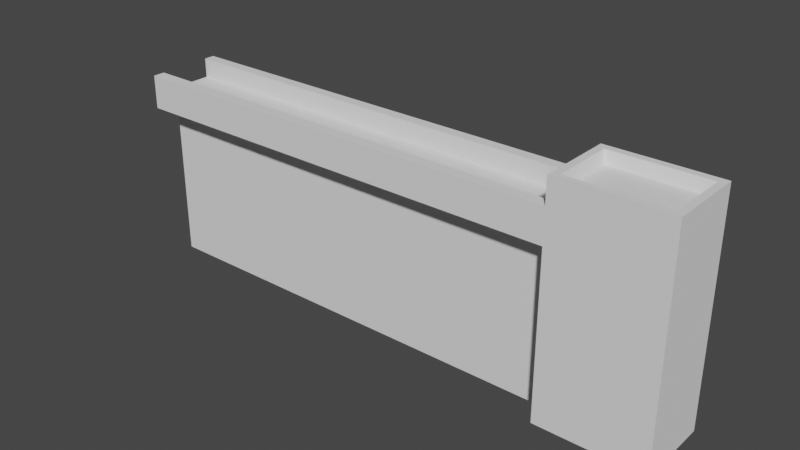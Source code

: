 # Source: RIGHTSIDEWALL.blend  (saved by Blender 3.2.14; exported with 4.5.12 LTS)
import bpy
from mathutils import Matrix  # noqa: F401  (used for matrix-valued properties, if any)

bpy.ops.wm.read_factory_settings(use_empty=True)
scene = bpy.context.scene
scene.name = 'Scene'

# ---- collections
col_collection = bpy.data.collections.new('Collection'); scene.collection.children.link(col_collection)

# ---- world
world_world = bpy.data.worlds.new('World'); scene.world = world_world
world_world.use_nodes = True; world_world.node_tree.nodes.clear()
_N = world_world.node_tree.nodes; _L = world_world.node_tree.links
n0 = _N.new('ShaderNodeOutputWorld'); n0.name = 'World Output'; n0.location = (300, 300)
n1 = _N.new('ShaderNodeBackground'); n1.name = 'Background'; n1.location = (10, 300)
n1.inputs[0].default_value = (0.05088, 0.05088, 0.05088, 1.0)
_L.new(n1.outputs[0], n0.inputs[0])
n0.is_active_output = True
world_world.color = (0.05088, 0.05088, 0.05088)
world_world.use_sun_shadow = False
world_world.sun_shadow_jitter_overblur = 0.0

# ---- meshes
me_cube_002 = bpy.data.meshes.new('Cube.002')
me_cube_002.from_pydata([(-20.08, -0.9477, -7.359), (-20.08, -0.9477, 7.359), (-20.08, 0.9477, -7.359), (-20.08, 0.9477, 7.359), (20.08, -0.9477, -7.359), (20.08, -0.9477, 7.359), (20.08, 0.9477, -7.359), (20.08, 0.9477, 7.359), (-20.08, -3.203, 7.359), (-20.08, -3.203, 8.652), (-20.08, 3.56, 8.652), (20.13, -3.203, 7.359), (20.13, -3.203, 8.652), (20.13, 3.56, 8.652), (-20.08, 2.614, 8.652), (-20.08, 2.614, 10.37), (-20.08, 3.56, 8.652), (-20.08, 3.56, 10.37), (20.13, 2.614, 8.652), (20.13, 2.614, 10.37), (20.13, 3.56, 8.652), (20.13, 3.56, 10.37), (-20.08, -3.198, 8.66), (-20.08, -3.198, 10.33), (-20.08, -2.151, 8.66), (-20.08, -2.151, 10.33), (20.18, -3.198, 8.66), (20.18, -3.198, 10.33), (20.18, -2.151, 8.66), (20.18, -2.151, 10.33), (20.07, -3.222, -7.289), (21.03, -2.446, 11.62), (20.07, 3.56, -7.289), (21.03, 2.603, 11.62), (29.7, -3.222, -7.289), (28.75, -2.446, 11.62), (29.7, 3.56, -7.289), (28.75, 2.603, 11.62), (-20.08, 3.56, 8.652), (-20.08, 0.9272, 7.359), (20.13, 0.9272, 7.359), (20.13, 3.56, 8.652), (20.07, -3.194, 12.65), (20.07, 3.56, 12.65), (29.7, 3.56, 12.65), (29.7, -3.194, 12.65), (20.07, -3.197, 12.65), (20.07, 3.56, 12.65), (29.7, 3.56, 12.65), (29.7, -3.197, 12.65), (20.7, -2.59, 12.65), (20.7, 2.928, 12.65), (29.07, 2.928, 12.65), (29.07, -2.59, 12.65), (-0.04453, 0.9477, -7.359), (-0.04453, 0.9477, 7.359), (-0.04453, -0.9477, -7.359), (-0.04453, -0.9477, 7.359), (-20.08, -0.9477, 0.0), (-20.08, 0.9477, 0.0), (20.08, 0.9477, 0.0), (20.08, -0.9477, 0.0), (-0.04453, -0.9477, 0.0), (-0.04453, 0.9477, 0.0), (10.02, 0.9477, 7.359), (10.02, -0.9477, -7.359), (10.02, 0.9477, -7.359), (10.02, -0.9477, 7.359), (10.02, -0.9477, 0.0), (10.02, 0.9477, 0.0), (-20.08, -0.9477, 3.679), (-20.08, 0.9477, 3.679), (20.08, 0.9477, 3.679), (20.08, -0.9477, 3.679), (-0.04453, -0.9477, 3.679), (-0.04453, 0.9477, 3.679), (10.02, -0.9477, 3.679), (10.02, 0.9477, 3.679), (-10.06, 0.9477, -7.359), (-10.06, -0.9477, 7.359), (-10.06, 0.9477, 7.359), (-10.06, -0.9477, -7.359), (-10.06, 0.9477, 0.0), (-10.06, -0.9477, 0.0), (-10.06, 0.9477, 3.679), (-10.06, -0.9477, 3.679), (-5.119, 0.9477, 7.359), (-5.119, -0.9477, -7.359), (-5.119, 0.9477, 0.0), (-5.119, 0.9477, 3.679), (-5.119, 0.9477, -7.359), (-5.119, -0.9477, 7.359), (-5.119, -0.9477, 0.0), (-5.119, -0.9477, 3.679), (4.859, 0.9477, -7.359), (4.859, -0.9477, 7.359), (4.859, -0.9477, 0.0), (4.859, 0.9477, 7.359), (4.859, -0.9477, -7.359), (4.859, 0.9477, 0.0), (4.859, 0.9477, 3.679), (4.859, -0.9477, 3.679)], [], [(70, 1, 3, 71), (77, 64, 7, 72), (72, 7, 5, 73), (85, 79, 1, 70), (66, 6, 4, 65), (80, 3, 1, 79), (38, 10, 13, 41), (40, 41, 13, 12, 11), (11, 12, 9, 8), (8, 9, 10, 38, 39), (13, 10, 9, 12), (14, 15, 17, 16), (16, 17, 21, 20), (20, 21, 19, 18), (18, 19, 15, 14), (16, 20, 18, 14), (21, 17, 15, 19), (22, 23, 25, 24), (24, 25, 29, 28), (28, 29, 27, 26), (26, 27, 23, 22), (24, 28, 26, 22), (29, 25, 23, 27), (30, 42, 43, 32), (32, 43, 44, 36), (36, 44, 45, 34), (34, 45, 42, 30), (32, 36, 34, 30), (37, 33, 31, 35), (40, 39, 38, 41), (39, 40, 11, 8), (46, 47, 43, 42), (47, 48, 44, 43), (48, 49, 45, 44), (49, 46, 42, 45), (50, 51, 47, 46), (51, 52, 48, 47), (52, 53, 49, 48), (53, 50, 46, 49), (31, 33, 51, 50), (33, 37, 52, 51), (37, 35, 53, 52), (35, 31, 50, 53), (97, 55, 57, 95), (90, 54, 56, 87), (101, 95, 57, 74), (89, 86, 55, 75), (90, 88, 63, 54), (98, 96, 62, 56), (81, 83, 58, 0), (6, 60, 61, 4), (66, 69, 60, 6), (0, 58, 59, 2), (94, 99, 69, 66), (4, 61, 68, 65), (73, 5, 67, 76), (7, 64, 67, 5), (94, 66, 65, 98), (100, 97, 64, 77), (99, 100, 77, 69), (61, 73, 76, 68), (88, 89, 75, 63), (96, 101, 74, 62), (83, 85, 70, 58), (60, 72, 73, 61), (69, 77, 72, 60), (58, 70, 71, 59), (92, 93, 85, 83), (59, 71, 84, 82), (87, 92, 83, 81), (2, 59, 82, 78), (71, 3, 80, 84), (2, 78, 81, 0), (86, 80, 79, 91), (93, 91, 79, 85), (74, 57, 91, 93), (55, 86, 91, 57), (56, 62, 92, 87), (62, 74, 93, 92), (82, 84, 89, 88), (78, 82, 88, 90), (84, 80, 86, 89), (78, 90, 87, 81), (68, 76, 101, 96), (63, 75, 100, 99), (75, 55, 97, 100), (54, 94, 98, 56), (54, 63, 99, 94), (65, 68, 96, 98), (76, 67, 95, 101), (64, 97, 95, 67)])
_uv = me_cube_002.uv_layers.new(name='UVMap')
_uv.uv.foreach_set('vector', [0.5625, 0.0, 0.625, 0.0, 0.625, 0.25, 0.5625, 0.25, 0.5625, 0.4374, 0.625, 0.4374, 0.625, 0.5, 0.5625, 0.5, 0.5625, 0.5, 0.625, 0.5, 0.625, 0.75, 0.5625, 0.75, 0.5625, 0.9376, 0.625, 0.9376, 0.625, 1.0, 0.5625, 1.0, 0.3124, 0.5, 0.375, 0.5, 0.375, 0.75, 0.3124, 0.75, 0.8126, 0.5, 0.875, 0.5, 0.875, 0.75, 0.8126, 0.75, 0.625, 0.25, 0.625, 0.25, 0.625, 0.5, 0.625, 0.5, 0.375, 0.5973, 0.625, 0.5, 0.625, 0.5, 0.625, 0.75, 0.375, 0.75, 0.375, 0.75, 0.625, 0.75, 0.625, 1.0, 0.375, 1.0, 0.375, 0.0, 0.625, 0.0, 0.625, 0.25, 0.625, 0.25, 0.375, 0.1527, 0.625, 0.5, 0.875, 0.5, 0.875, 0.75, 0.625, 0.75, 0.375, 0.0, 0.625, 0.0, 0.625, 0.25, 0.375, 0.25, 0.375, 0.25, 0.625, 0.25, 0.625, 0.5, 0.375, 0.5, 0.375, 0.5, 0.625, 0.5, 0.625, 0.75, 0.375, 0.75, 0.375, 0.75, 0.625, 0.75, 0.625, 1.0, 0.375, 1.0, 0.125, 0.5, 0.375, 0.5, 0.375, 0.75, 0.125, 0.75, 0.625, 0.5, 0.875, 0.5, 0.875, 0.75, 0.625, 0.75, 0.375, 0.0, 0.625, 0.0, 0.625, 0.25, 0.375, 0.25, 0.375, 0.25, 0.625, 0.25, 0.625, 0.5, 0.375, 0.5, 0.375, 0.5, 0.625, 0.5, 0.625, 0.75, 0.375, 0.75, 0.375, 0.75, 0.625, 0.75, 0.625, 1.0, 0.375, 1.0, 0.125, 0.5, 0.375, 0.5, 0.375, 0.75, 0.125, 0.75, 0.625, 0.5, 0.875, 0.5, 0.875, 0.75, 0.625, 0.75, 0.375, 0.0, 0.625, 0.0, 0.625, 0.25, 0.375, 0.25, 0.375, 0.25, 0.625, 0.25, 0.625, 0.5, 0.375, 0.5, 0.375, 0.5, 0.625, 0.5, 0.625, 0.75, 0.375, 0.75, 0.375, 0.75, 0.625, 0.75, 0.625, 1.0, 0.375, 1.0, 0.125, 0.5, 0.375, 0.5, 0.375, 0.75, 0.125, 0.75, 0.6498, 0.5344, 0.8502, 0.5344, 0.8502, 0.7156, 0.6498, 0.7156, 0.375, 0.5973, 0.125, 0.5973, 0.125, 0.5, 0.375, 0.5, 0.125, 0.5973, 0.375, 0.5973, 0.375, 0.75, 0.125, 0.75, 0.875, 0.75, 0.875, 0.5, 0.875, 0.5, 0.875, 0.75, 0.875, 0.5, 0.625, 0.5, 0.625, 0.5, 0.875, 0.5, 0.625, 0.5, 0.625, 0.75, 0.625, 0.75, 0.625, 0.5, 0.625, 0.75, 0.875, 0.75, 0.875, 0.75, 0.625, 0.75, 0.8586, 0.7273, 0.8586, 0.5227, 0.875, 0.5, 0.875, 0.75, 0.8586, 0.5227, 0.6414, 0.5227, 0.625, 0.5, 0.875, 0.5, 0.6414, 0.5227, 0.6414, 0.7273, 0.625, 0.75, 0.625, 0.5, 0.6414, 0.7273, 0.8586, 0.7273, 0.875, 0.75, 0.625, 0.75, 0.8502, 0.7156, 0.8502, 0.5344, 0.8586, 0.5227, 0.8586, 0.7273, 0.8502, 0.5344, 0.6498, 0.5344, 0.6414, 0.5227, 0.8586, 0.5227, 0.6498, 0.5344, 0.6498, 0.7156, 0.6414, 0.7273, 0.6414, 0.5227, 0.6498, 0.7156, 0.8502, 0.7156, 0.8586, 0.7273, 0.6414, 0.7273, 0.7198, 0.5, 0.7503, 0.5, 0.7503, 0.75, 0.7198, 0.75, 0.2181, 0.5, 0.2497, 0.5, 0.2497, 0.75, 0.2181, 0.75, 0.5625, 0.8448, 0.625, 0.8448, 0.625, 0.8753, 0.5625, 0.8753, 0.5625, 0.3431, 0.625, 0.3431, 0.625, 0.3747, 0.5625, 0.3747, 0.375, 0.3431, 0.5, 0.3431, 0.5, 0.3747, 0.375, 0.3747, 0.375, 0.8448, 0.5, 0.8448, 0.5, 0.8753, 0.375, 0.8753, 0.375, 0.9376, 0.5, 0.9376, 0.5, 1.0, 0.375, 1.0, 0.375, 0.5, 0.5, 0.5, 0.5, 0.75, 0.375, 0.75, 0.375, 0.4374, 0.5, 0.4374, 0.5, 0.5, 0.375, 0.5, 0.375, 0.0, 0.5, 0.0, 0.5, 0.25, 0.375, 0.25, 0.375, 0.4052, 0.5, 0.4052, 0.5, 0.4374, 0.375, 0.4374, 0.375, 0.75, 0.5, 0.75, 0.5, 0.8126, 0.375, 0.8126, 0.5625, 0.75, 0.625, 0.75, 0.625, 0.8126, 0.5625, 0.8126, 0.625, 0.5, 0.6876, 0.5, 0.6876, 0.75, 0.625, 0.75, 0.2802, 0.5, 0.3124, 0.5, 0.3124, 0.75, 0.2802, 0.75, 0.5625, 0.4052, 0.625, 0.4052, 0.625, 0.4374, 0.5625, 0.4374, 0.5, 0.4052, 0.5625, 0.4052, 0.5625, 0.4374, 0.5, 0.4374, 0.5, 0.75, 0.5625, 0.75, 0.5625, 0.8126, 0.5, 0.8126, 0.5, 0.3431, 0.5625, 0.3431, 0.5625, 0.3747, 0.5, 0.3747, 0.5, 0.8448, 0.5625, 0.8448, 0.5625, 0.8753, 0.5, 0.8753, 0.5, 0.9376, 0.5625, 0.9376, 0.5625, 1.0, 0.5, 1.0, 0.5, 0.5, 0.5625, 0.5, 0.5625, 0.75, 0.5, 0.75, 0.5, 0.4374, 0.5625, 0.4374, 0.5625, 0.5, 0.5, 0.5, 0.5, 0.0, 0.5625, 0.0, 0.5625, 0.25, 0.5, 0.25, 0.5, 0.9069, 0.5625, 0.9069, 0.5625, 0.9376, 0.5, 0.9376, 0.5, 0.25, 0.5625, 0.25, 0.5625, 0.3124, 0.5, 0.3124, 0.375, 0.9069, 0.5, 0.9069, 0.5, 0.9376, 0.375, 0.9376, 0.375, 0.25, 0.5, 0.25, 0.5, 0.3124, 0.375, 0.3124, 0.5625, 0.25, 0.625, 0.25, 0.625, 0.3124, 0.5625, 0.3124, 0.125, 0.5, 0.1874, 0.5, 0.1874, 0.75, 0.125, 0.75, 0.7819, 0.5, 0.8126, 0.5, 0.8126, 0.75, 0.7819, 0.75, 0.5625, 0.9069, 0.625, 0.9069, 0.625, 0.9376, 0.5625, 0.9376, 0.5625, 0.8753, 0.625, 0.8753, 0.625, 0.9069, 0.5625, 0.9069, 0.7503, 0.5, 0.7819, 0.5, 0.7819, 0.75, 0.7503, 0.75, 0.375, 0.8753, 0.5, 0.8753, 0.5, 0.9069, 0.375, 0.9069, 0.5, 0.8753, 0.5625, 0.8753, 0.5625, 0.9069, 0.5, 0.9069, 0.5, 0.3124, 0.5625, 0.3124, 0.5625, 0.3431, 0.5, 0.3431, 0.375, 0.3124, 0.5, 0.3124, 0.5, 0.3431, 0.375, 0.3431, 0.5625, 0.3124, 0.625, 0.3124, 0.625, 0.3431, 0.5625, 0.3431, 0.1874, 0.5, 0.2181, 0.5, 0.2181, 0.75, 0.1874, 0.75, 0.5, 0.8126, 0.5625, 0.8126, 0.5625, 0.8448, 0.5, 0.8448, 0.5, 0.3747, 0.5625, 0.3747, 0.5625, 0.4052, 0.5, 0.4052, 0.5625, 0.3747, 0.625, 0.3747, 0.625, 0.4052, 0.5625, 0.4052, 0.2497, 0.5, 0.2802, 0.5, 0.2802, 0.75, 0.2497, 0.75, 0.375, 0.3747, 0.5, 0.3747, 0.5, 0.4052, 0.375, 0.4052, 0.375, 0.8126, 0.5, 0.8126, 0.5, 0.8448, 0.375, 0.8448, 0.5625, 0.8126, 0.625, 0.8126, 0.625, 0.8448, 0.5625, 0.8448, 0.6876, 0.5, 0.7198, 0.5, 0.7198, 0.75, 0.6876, 0.75])
me_cube_002.update()

# ---- objects
ob_cube = bpy.data.objects.new('Cube', me_cube_002)

# ---- transforms, parenting, visibility, modifiers, constraints
ob_cube.location = (0.09923, 1.06, 7.359)

# ---- collection membership
scene.collection.objects.link(ob_cube)

# ---- scene / render settings (as saved in the file)
scene.frame_start = 1; scene.frame_end = 250; scene.frame_set(1)
scene.render.engine = 'BLENDER_EEVEE_NEXT'
scene.cycles.sampling_pattern = 'TABULATED_SOBOL'
scene.cycles.use_light_tree = False
scene.view_settings.view_transform = 'Filmic'
bpy.context.view_layer.update()

# ---- added for rendering (the .blend has no active camera and no usable light): camera, sun
cam_auto = bpy.data.cameras.new('AutoCamera')
cam_auto.lens = 50.0
cam_auto.sensor_width = 36.0
cam_auto.clip_end = 1000.0
ob_auto_camera = bpy.data.objects.new('AutoCamera', cam_auto)
scene.collection.objects.link(ob_auto_camera)
ob_auto_camera.location = (54.9486, -58.8179, 50.0348)
ob_auto_camera.rotation_euler = (1.09748, -7.21219e-08, 0.694738)
scene.camera = ob_auto_camera
light_auto_sun = bpy.data.lights.new('AutoSun', 'SUN')
light_auto_sun.energy = 3.0
light_auto_sun.angle = 0.0523599
ob_auto_sun = bpy.data.objects.new('AutoSun', light_auto_sun)
scene.collection.objects.link(ob_auto_sun)
ob_auto_sun.rotation_euler = (0.872665, 0.174533, 0.523599)
bpy.context.view_layer.update()
